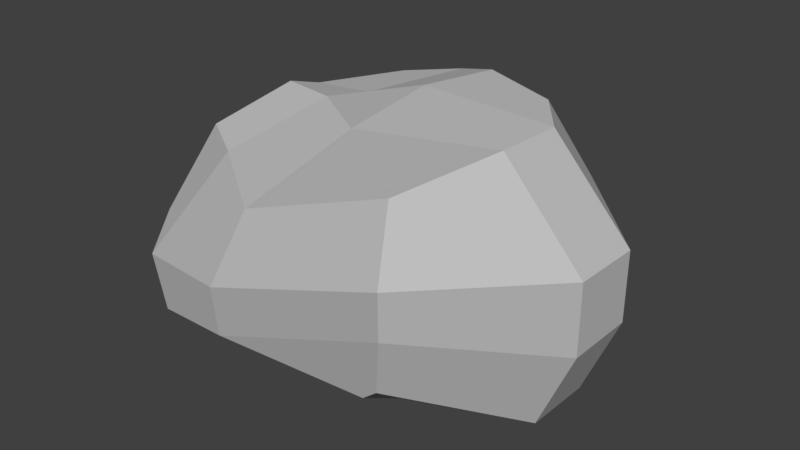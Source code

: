 # Source: Rock_2.blend  (saved by Blender 2.78.0; exported with 4.5.12 LTS)
import bpy
from mathutils import Matrix  # noqa: F401  (used for matrix-valued properties, if any)

bpy.ops.wm.read_factory_settings(use_empty=True)
scene = bpy.context.scene
scene.name = 'Scene'

# ---- collections
col_collection_1 = bpy.data.collections.new('Collection 1'); scene.collection.children.link(col_collection_1)

# ---- materials (node trees are filled in below, after node groups)
mat_gray_2 = bpy.data.materials.new('Gray.2')
mat_gray_2.alpha_threshold = 0.0
mat_gray_2.use_transparent_shadow = False
mat_gray_2.diffuse_color = (0.5382, 0.5382, 0.5382, 1.0)
mat_gray_2.roughness = 0.5
mat_gray_2.specular_intensity = 0.0

# ---- material node trees

# ---- world
world_world = bpy.data.worlds.new('World'); scene.world = world_world
world_world.color = (0.05088, 0.05088, 0.05088)
world_world.use_sun_shadow = False
world_world.sun_shadow_jitter_overblur = 0.0
world_world.cycles.sampling_method = 'MANUAL'

# ---- meshes
me_cube_004 = bpy.data.meshes.new('Cube.004')
me_cube_004.from_pydata([(-58.94, -99.79, 93.81), (-124.2, 71.54, 67.68), (-96.21, -105.3, -99.82), (-62.4, 85.76, -109.9), (75.08, -105.4, 90.68), (110.7, 90.57, 115.6), (107.6, -114.4, -100.1), (100.0, 97.91, -103.7), (37.85, -112.1, -110.5), (-39.27, -104.3, -114.1), (-3.219, 98.01, -120.3), (34.65, 107.2, -113.8), (-21.41, -113.5, 93.96), (59.72, -117.9, 90.0), (-4.561, 58.27, 147.3), (-83.71, 65.05, 91.3), (-138.7, -51.37, 106.3), (-151.8, -4.509, 104.7), (-93.18, 22.87, -129.1), (-122.1, -34.08, -121.5), (139.6, 33.33, -117.9), (140.5, -31.81, -116.5), (104.7, 14.49, 121.8), (92.94, -40.94, 108.0), (-36.97, -16.28, 160.7), (-44.54, -70.19, 149.4), (-124.3, -21.47, 148.6), (-114.5, -73.09, 146.2), (-35.41, 20.79, -192.5), (-64.66, -36.67, -184.8), (3.253, 31.1, -184.7), (-5.12, -33.41, -182.4), (-109.2, -110.9, -48.95), (-78.37, -109.9, 15.1), (-116.1, 89.26, -15.75), (-108.5, 81.41, -44.39), (182.9, -125.5, 18.44), (184.9, -124.9, -45.7), (139.6, 99.99, -51.22), (139.2, 102.5, 17.44), (15.84, 108.3, -43.36), (-1.192, 87.55, 30.74), (-47.27, 87.37, -43.55), (-62.91, 90.04, -6.61), (-18.04, -137.0, -19.35), (-18.77, -137.3, 47.76), (71.55, -132.1, -12.04), (70.82, -132.5, 55.07), (219.7, -44.05, -42.85), (219.1, -43.69, 24.8), (219.1, 20.52, -44.46), (218.9, 22.28, 24.27), (-189.9, -30.01, -39.64), (-187.1, -23.79, -108.5), (-196.7, 19.16, -34.36), (-189.0, 37.49, -107.1)], [], [(55, 35, 3, 18), (30, 11, 7, 20), (51, 39, 5, 22), (26, 15, 1, 17), (47, 36, 4, 13), (43, 34, 1, 15), (39, 41, 14, 5), (41, 43, 15, 14), (33, 45, 12, 0), (45, 47, 13, 12), (22, 5, 14, 24), (24, 14, 15, 26), (18, 3, 10, 28), (28, 10, 11, 30), (9, 29, 31, 8), (29, 28, 30, 31), (2, 19, 29, 9), (19, 18, 28, 29), (13, 25, 27, 12), (25, 24, 26, 27), (4, 23, 25, 13), (23, 22, 24, 25), (12, 27, 16, 0), (27, 26, 17, 16), (36, 49, 23, 4), (49, 51, 22, 23), (8, 31, 21, 6), (31, 30, 20, 21), (32, 53, 19, 2), (53, 55, 18, 19), (16, 17, 54, 52), (52, 54, 55, 53), (0, 16, 52, 33), (33, 52, 53, 32), (21, 20, 50, 48), (48, 50, 51, 49), (6, 21, 48, 37), (37, 48, 49, 36), (9, 8, 46, 44), (44, 46, 47, 45), (2, 9, 44, 32), (32, 44, 45, 33), (11, 10, 42, 40), (40, 42, 43, 41), (7, 11, 40, 38), (38, 40, 41, 39), (10, 3, 35, 42), (42, 35, 34, 43), (8, 6, 37, 46), (46, 37, 36, 47), (20, 7, 38, 50), (50, 38, 39, 51), (17, 1, 34, 54), (54, 34, 35, 55)])
_uv = me_cube_004.uv_layers.new(name='UVMap')
_uv.uv.foreach_set('vector', [0.4258, 0.4611, 0.3082, 0.3785, 0.3793, 0.2997, 0.4165, 0.3421, 0.585, 0.7544, 0.4798, 0.727, 0.4862, 0.6447, 0.5721, 0.5875, 0.3442, 0.7113, 0.4306, 0.6905, 0.4306, 0.8163, 0.3256, 0.8405, 0.0478, 0.4853, 0.1119, 0.3998, 0.1609, 0.4385, 0.1195, 0.4993, 0.3256, 0.7976, 0.2657, 0.9355, 0.2825, 0.7804, 0.3069, 0.7679, 0.2381, 0.3358, 0.2723, 0.3961, 0.1609, 0.4385, 0.1119, 0.3998, 0.1232, 0.1009, 0.1618, 0.2758, 0.002707, 0.3265, 0.0, 0.1716, 0.1618, 0.2758, 0.2381, 0.3358, 0.1119, 0.3998, 0.002707, 0.3265, 0.675, 0.3286, 0.7189, 0.2485, 0.7841, 0.2529, 0.7857, 0.3017, 0.7189, 0.2485, 0.7234, 0.137, 0.7734, 0.1511, 0.7841, 0.2529, 0.1036, 0.7573, 0.0, 0.7363, 0.09579, 0.6062, 0.2095, 0.594, 0.2095, 0.594, 0.09579, 0.6062, 0.1335, 0.5303, 0.2612, 0.4993, 0.4165, 0.3421, 0.3793, 0.2997, 0.3698, 0.2232, 0.4798, 0.2514, 0.6035, 0.8013, 0.4966, 0.7731, 0.4798, 0.727, 0.585, 0.7544, 0.789, 0.797, 0.6893, 0.8322, 0.6779, 0.7582, 0.7914, 0.6998, 0.6893, 0.8322, 0.6035, 0.8013, 0.585, 0.7544, 0.6779, 0.7582, 0.7984, 0.869, 0.6982, 0.9078, 0.6893, 0.8322, 0.789, 0.797, 0.6982, 0.9078, 0.6131, 0.8773, 0.6035, 0.8013, 0.6893, 0.8322, 0.7734, 0.1511, 0.8629, 0.2851, 0.8629, 0.3722, 0.7841, 0.2529, 0.2867, 0.6101, 0.2095, 0.594, 0.2612, 0.4993, 0.3256, 0.5317, 0.2825, 0.7804, 0.1853, 0.77, 0.2867, 0.6101, 0.3069, 0.7679, 0.1853, 0.77, 0.1036, 0.7573, 0.2095, 0.594, 0.2867, 0.6101, 0.7841, 0.2529, 0.8629, 0.3722, 0.8067, 0.4076, 0.7857, 0.3017, 0.9112, 0.483, 0.9852, 0.4948, 1.0, 0.5597, 0.9333, 0.5432, 0.2657, 0.9355, 0.1379, 0.943, 0.1853, 0.77, 0.2825, 0.7804, 0.1379, 0.943, 0.05003, 0.9169, 0.1036, 0.7573, 0.1853, 0.77, 0.7914, 0.6998, 0.6779, 0.7582, 0.6647, 0.5795, 0.7875, 0.6128, 0.6779, 0.7582, 0.585, 0.7544, 0.5721, 0.5875, 0.6647, 0.5795, 0.5856, 0.3702, 0.502, 0.483, 0.4798, 0.4011, 0.5119, 0.3575, 0.6923, 0.991, 0.6056, 1.0, 0.6131, 0.8773, 0.6982, 0.9078, 0.9333, 0.5432, 1.0, 0.5597, 0.9981, 0.7456, 0.9271, 0.7388, 0.9271, 0.7388, 0.9981, 0.7456, 1.0, 0.8344, 0.9143, 0.8218, 0.7857, 0.3017, 0.8067, 0.4076, 0.6008, 0.4821, 0.675, 0.3286, 0.8142, 0.6204, 0.9271, 0.7388, 0.9143, 0.8218, 0.7984, 0.7065, 0.6647, 0.5795, 0.5721, 0.5875, 0.5878, 0.4905, 0.6797, 0.483, 0.4223, 0.6084, 0.4251, 0.6877, 0.3269, 0.6905, 0.3256, 0.6093, 0.7875, 0.6128, 0.6647, 0.5795, 0.6797, 0.483, 0.7984, 0.5178, 0.4251, 0.4999, 0.4223, 0.6084, 0.3256, 0.6093, 0.3334, 0.4993, 0.4878, 0.2873, 0.4884, 0.1897, 0.6276, 0.1396, 0.6231, 0.2512, 0.6231, 0.2512, 0.6276, 0.1396, 0.7234, 0.137, 0.7189, 0.2485, 0.5119, 0.3575, 0.4878, 0.2873, 0.6231, 0.2512, 0.5856, 0.3702, 0.5856, 0.3702, 0.6231, 0.2512, 0.7189, 0.2485, 0.675, 0.3286, 0.3456, 0.1785, 0.3698, 0.2232, 0.2823, 0.3047, 0.2568, 0.2254, 0.2568, 0.2254, 0.2823, 0.3047, 0.2381, 0.3358, 0.1618, 0.2758, 0.305, 0.1059, 0.3456, 0.1785, 0.2568, 0.2254, 0.217, 0.0768, 0.217, 0.0768, 0.2568, 0.2254, 0.1618, 0.2758, 0.1232, 0.1009, 0.3698, 0.2232, 0.3793, 0.2997, 0.3082, 0.3785, 0.2823, 0.3047, 0.2823, 0.3047, 0.3082, 0.3785, 0.2723, 0.3961, 0.2381, 0.3358, 0.4884, 0.1897, 0.499, 0.1017, 0.572, 0.0008767, 0.6276, 0.1396, 0.6276, 0.1396, 0.572, 0.0008767, 0.6637, 0.0, 0.7234, 0.137, 0.8674, 0.0, 0.9441, 0.02484, 0.9516, 0.0912, 0.8629, 0.0912, 0.1734, 0.0, 0.217, 0.0768, 0.1232, 0.1009, 0.07936, 0.024, 0.1195, 0.4993, 0.1609, 0.4385, 0.2723, 0.3961, 0.3289, 0.4993, 0.3289, 0.4993, 0.2723, 0.3961, 0.3082, 0.3785, 0.4258, 0.4611])
me_cube_004.materials.append(mat_gray_2)
me_cube_004.use_remesh_preserve_volume = False
me_cube_004.use_remesh_preserve_attributes = False
me_cube_004.use_mirror_vertex_groups = False
me_cube_004.update()
me_cube_004.normals_split_custom_set([tuple(v) for v in zip(*[iter([-0.3019, 0.7578, -0.5785, -0.3019, 0.7578, -0.5785, -0.3019, 0.7578, -0.5785, -0.3019, 0.7578, -0.5785, 0.3229, 0.5035, -0.8014, 0.3229, 0.5035, -0.8014, 0.3229, 0.5035, -0.8014, 0.3229, 0.5035, -0.8014, 0.7252, 0.3896, 0.5677, 0.7252, 0.3896, 0.5677, 0.7252, 0.3896, 0.5677, 0.7252, 0.3896, 0.5677, -0.4629, 0.5823, 0.6683, -0.4629, 0.5823, 0.6683, -0.4629, 0.5823, 0.6683, -0.4629, 0.5823, 0.6683, 0.277, -0.7814, 0.5592, 0.2779, -0.7803, 0.5602, 0.2779, -0.7803, 0.5602, 0.2779, -0.7803, 0.5602, -0.01981, 0.9739, 0.2263, -0.01981, 0.9739, 0.2263, -0.01981, 0.9739, 0.2263, -0.01981, 0.9739, 0.2263, -0.1511, 0.9747, 0.1646, -0.1511, 0.9747, 0.1646, -0.1511, 0.9747, 0.1646, -0.1511, 0.9747, 0.1646, -0.0918, 0.9678, 0.2345, -0.0918, 0.9678, 0.2345, -0.0918, 0.9678, 0.2345, -0.0918, 0.9678, 0.2345, -0.4549, -0.842, 0.2899, -0.4549, -0.842, 0.2899, -0.4549, -0.842, 0.2899, -0.4549, -0.842, 0.2899, -0.006302, -0.9042, 0.4271, -0.004735, -0.9045, 0.4264, -0.006302, -0.9042, 0.4271, -0.006302, -0.9042, 0.4271, 0.2501, 0.06164, 0.9663, 0.2501, 0.06164, 0.9663, 0.2501, 0.06164, 0.9663, 0.2501, 0.06164, 0.9663, -0.3239, 0.4993, 0.8037, -0.3239, 0.4993, 0.8037, -0.3239, 0.4993, 0.8037, -0.3239, 0.4993, 0.8037, -0.4564, 0.6206, -0.6377, -0.4564, 0.6206, -0.6377, -0.4564, 0.6206, -0.6377, -0.4564, 0.6206, -0.6377, -0.04093, 0.6908, -0.7219, -0.04093, 0.6908, -0.7219, -0.04093, 0.6908, -0.7219, -0.04093, 0.6908, -0.7219, 0.008888, -0.6957, -0.7183, 0.008888, -0.6957, -0.7183, 0.008888, -0.6957, -0.7183, 0.008888, -0.6957, -0.7183, 0.1187, -0.1175, -0.9859, 0.1187, -0.1175, -0.9859, 0.1187, -0.1175, -0.9859, 0.1187, -0.1175, -0.9859, -0.4534, -0.6035, -0.6559, -0.4534, -0.6035, -0.6559, -0.4534, -0.6035, -0.6559, -0.4534, -0.6035, -0.6559, -0.707, 0.2724, -0.6527, -0.707, 0.2724, -0.6527, -0.707, 0.2724, -0.6527, -0.707, 0.2724, -0.6527, -0.005034, -0.7891, 0.6143, -0.005034, -0.7891, 0.6143, -0.005034, -0.7891, 0.6143, -0.005034, -0.7891, 0.6143, -0.08904, -0.13, 0.9875, -0.08904, -0.13, 0.9875, -0.08904, -0.13, 0.9875, -0.08904, -0.13, 0.9875, 0.3287, -0.3475, 0.8782, 0.3287, -0.3475, 0.8782, 0.3287, -0.3475, 0.8782, 0.3287, -0.3475, 0.8782, 0.3183, -0.265, 0.9102, 0.3183, -0.265, 0.9102, 0.3183, -0.265, 0.9102, 0.3183, -0.265, 0.9102, -0.4717, -0.8802, -0.05191, -0.4717, -0.8802, -0.05191, -0.4717, -0.8802, -0.05191, -0.4717, -0.8802, -0.05191, -0.8725, -0.2065, 0.4428, -0.8725, -0.2065, 0.4428, -0.8725, -0.2065, 0.4428, -0.8725, -0.2065, 0.4428, 0.5034, -0.3166, 0.8039, 0.5034, -0.3166, 0.8039, 0.5034, -0.3166, 0.8039, 0.5034, -0.3166, 0.8039, 0.5968, -0.1434, 0.7894, 0.5968, -0.1434, 0.7894, 0.5968, -0.1434, 0.7894, 0.5968, -0.1434, 0.7894, 0.298, -0.444, -0.845, 0.298, -0.444, -0.845, 0.298, -0.444, -0.845, 0.298, -0.444, -0.845, 0.4259, -0.05085, -0.9034, 0.4259, -0.05085, -0.9034, 0.4259, -0.05085, -0.9034, 0.4259, -0.05085, -0.9034, -0.5128, -0.6333, -0.5796, -0.5128, -0.6333, -0.5796, -0.5128, -0.6333, -0.5796, -0.5128, -0.6333, -0.5796, -0.2126, -0.002079, -0.9771, -0.2126, -0.002079, -0.9771, -0.2126, -0.002079, -0.9771, -0.2126, -0.002079, -0.9771, -0.9369, -0.2047, 0.2833, -0.9369, -0.2047, 0.2833, -0.9369, -0.2047, 0.2833, -0.9369, -0.2047, 0.2833, -0.9936, -0.07331, -0.08608, -0.9936, -0.07331, -0.08608, -0.9936, -0.07331, -0.08608, -0.9936, -0.07331, -0.08608, -0.5726, -0.8079, 0.1394, -0.5726, -0.8079, 0.1394, -0.5726, -0.8079, 0.1394, -0.5726, -0.8079, 0.1394, -0.696, -0.7081, 0.1189, -0.696, -0.7081, 0.1189, -0.696, -0.7081, 0.1189, -0.696, -0.7081, 0.1189, 0.6789, -0.009578, -0.7342, 0.6789, -0.009578, -0.7342, 0.6789, -0.009578, -0.7342, 0.6789, -0.009578, -0.7342, 1.0, 0.005574, 0.005362, 1.0, 0.005574, 0.005362, 1.0, 0.005574, 0.005362, 1.0, 0.005574, 0.005362, 0.5768, -0.3019, -0.759, 0.5768, -0.3019, -0.759, 0.5768, -0.3019, -0.759, 0.5768, -0.3019, -0.759, 0.916, -0.4008, 0.0173, 0.916, -0.4008, 0.0173, 0.916, -0.4008, 0.0173, 0.916, -0.4008, 0.0173, 0.0001001, -0.9647, -0.2634, 0.0001001, -0.9647, -0.2634, -0.001276, -0.9644, -0.2644, 0.0001001, -0.9647, -0.2634, 0.05433, -0.9985, -0.004782, 0.05307, -0.9986, -0.003533, 0.05532, -0.9985, -0.003311, 0.05433, -0.9985, -0.004782, -0.1369, -0.9599, -0.2446, -0.1369, -0.9599, -0.2446, -0.1369, -0.9599, -0.2446, -0.1369, -0.9599, -0.2446, -0.3658, -0.9265, 0.08872, -0.3658, -0.9265, 0.08872, -0.3658, -0.9265, 0.08872, -0.3658, -0.9265, 0.08872, -0.2814, 0.9578, -0.0584, -0.2814, 0.9578, -0.0584, -0.2814, 0.9578, -0.0584, -0.2814, 0.9578, -0.0584, -0.1769, 0.9784, 0.1072, -0.1769, 0.9784, 0.1072, -0.1769, 0.9784, 0.1072, -0.1769, 0.9784, 0.1072, 0.0928, 0.9948, -0.04176, 0.0928, 0.9948, -0.04176, 0.0928, 0.9948, -0.04176, 0.0928, 0.9948, -0.04176, -0.01482, 0.992, 0.1251, -0.01482, 0.992, 0.1251, -0.01482, 0.992, 0.1251, -0.01482, 0.992, 0.1251, -0.1487, 0.9888, 0.01002, -0.1487, 0.9888, 0.01002, -0.1487, 0.9888, 0.01002, -0.1487, 0.9888, 0.01002, -0.04281, 0.984, -0.1731, -0.04281, 0.984, -0.1731, -0.04281, 0.984, -0.1731, -0.04281, 0.984, -0.1731, 0.001333, -0.9803, -0.1973, 0.001333, -0.9803, -0.1973, 0.001333, -0.9803, -0.1973, 0.002082, -0.98, -0.1989, 0.06292, -0.998, -0.00449, 0.06146, -0.9981, -0.00549, 0.06146, -0.9981, -0.00549, 0.0602, -0.9982, -0.004239, 0.6302, 0.549, -0.549, 0.6302, 0.549, -0.549, 0.6302, 0.549, -0.549, 0.6302, 0.549, -0.549, 0.7087, 0.7053, -0.0186, 0.7087, 0.7053, -0.0186, 0.7087, 0.7053, -0.0186, 0.7087, 0.7053, -0.0186, -0.7662, 0.5971, 0.2377, -0.7662, 0.5971, 0.2377, -0.7662, 0.5971, 0.2377, -0.7662, 0.5971, 0.2377, -0.5769, 0.8168, -0.002527, -0.5769, 0.8168, -0.002527, -0.5769, 0.8168, -0.002527, -0.5769, 0.8168, -0.002527])] * 3)])

# ---- objects
ob_rock_2 = bpy.data.objects.new('Rock_2', me_cube_004)

# ---- transforms, parenting, visibility, modifiers, constraints
ob_rock_2.location = (0.0, 0.0, 0.0)
ob_rock_2.rotation_euler = (1.571, 0.0, 0.0)
ob_rock_2.color = (0.8, 0.8, 0.8, 1.0)
ob_rock_2.lineart.crease_threshold = 0.0

# ---- collection membership
col_collection_1.objects.link(ob_rock_2)

# ---- scene / render settings (as saved in the file)
scene.frame_start = 1; scene.frame_end = 250; scene.frame_set(1)
scene.render.engine = 'BLENDER_EEVEE_NEXT'
scene.render.resolution_percentage = 50
scene.render.dither_intensity = 0.0
scene.cycles.use_denoising = False
scene.cycles.samples = 128
scene.cycles.sampling_pattern = 'TABULATED_SOBOL'
scene.cycles.light_sampling_threshold = 0.0
scene.cycles.use_adaptive_sampling = False
scene.cycles.use_light_tree = False
scene.cycles.blur_glossy = 0.0
scene.cycles.sample_clamp_indirect = 0.0
scene.view_settings.view_transform = 'Standard'
scene.unit_settings.scale_length = 0.01
bpy.context.view_layer.update()

# ---- added for rendering (the .blend has no active camera and no usable light): camera, sun
cam_auto = bpy.data.cameras.new('AutoCamera')
cam_auto.lens = 50.0
cam_auto.sensor_width = 36.0
cam_auto.clip_end = 9720.21
ob_auto_camera = bpy.data.objects.new('AutoCamera', cam_auto)
scene.collection.objects.link(ob_auto_camera)
ob_auto_camera.location = (565.362, -648.73, 428.567)
ob_auto_camera.rotation_euler = (1.09748, -7.21219e-08, 0.694738)
scene.camera = ob_auto_camera
light_auto_sun = bpy.data.lights.new('AutoSun', 'SUN')
light_auto_sun.energy = 3.0
light_auto_sun.angle = 0.0523599
ob_auto_sun = bpy.data.objects.new('AutoSun', light_auto_sun)
scene.collection.objects.link(ob_auto_sun)
ob_auto_sun.rotation_euler = (0.872665, 0.174533, 0.523599)
bpy.context.view_layer.update()
